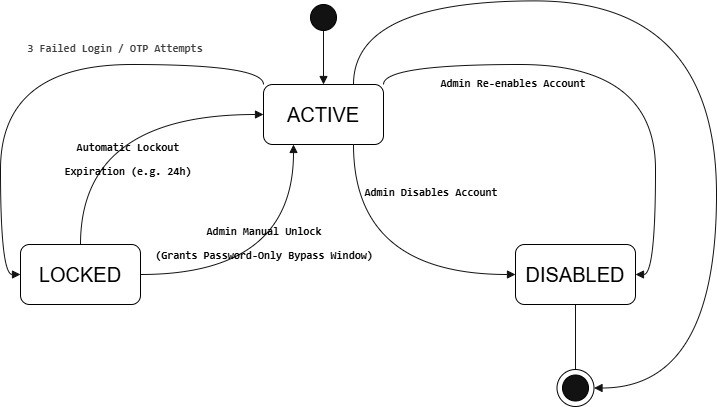

The diagram above was exported from draw.io. Its source (the exported page's mxGraphModel, read from the mxfile embedded in the PNG):
<mxGraphModel dx="1030" dy="567" grid="0" gridSize="10" guides="1" tooltips="1" connect="1" arrows="1" fold="1" page="1" pageScale="1" pageWidth="850" pageHeight="1100" background="light-dark(#FFFFFF,#FFFFFF)" math="0" shadow="0">
  <root>
    <mxCell id="0" />
    <mxCell id="1" parent="0" />
    <mxCell id="c_p1KNT8gCDvdUUoqV0u-47" edge="1" parent="1" source="c_p1KNT8gCDvdUUoqV0u-38" style="edgeStyle=none;shape=connector;rounded=1;orthogonalLoop=1;jettySize=auto;html=1;entryX=0.5;entryY=0;entryDx=0;entryDy=0;strokeColor=light-dark(#FFFFFF,#121212);align=center;verticalAlign=middle;fontFamily=Helvetica;fontSize=20;fontColor=light-dark(#000000,#000000);labelBackgroundColor=none;resizable=0;endArrow=block;endFill=1;" target="c_p1KNT8gCDvdUUoqV0u-40">
      <mxGeometry relative="1" as="geometry" />
    </mxCell>
    <mxCell id="c_p1KNT8gCDvdUUoqV0u-38" parent="1" style="ellipse;whiteSpace=wrap;html=1;aspect=fixed;rounded=1;strokeColor=light-dark(#000000,#000000);align=center;verticalAlign=middle;fontFamily=Helvetica;fontSize=20;fontColor=light-dark(#000000,#000000);fillColor=default;" value="" vertex="1">
      <mxGeometry height="26" width="26" x="408" y="60" as="geometry" />
    </mxCell>
    <mxCell id="c_p1KNT8gCDvdUUoqV0u-53" edge="1" parent="1" source="c_p1KNT8gCDvdUUoqV0u-40" style="edgeStyle=orthogonalEdgeStyle;shape=connector;rounded=1;orthogonalLoop=1;jettySize=auto;html=1;exitX=1;exitY=0;exitDx=0;exitDy=0;entryX=1;entryY=0.5;entryDx=0;entryDy=0;strokeColor=light-dark(#FFFFFF,#121212);align=center;verticalAlign=middle;fontFamily=Helvetica;fontSize=20;fontColor=light-dark(#000000,#000000);labelBackgroundColor=none;resizable=0;endArrow=block;endFill=1;curved=1;" target="c_p1KNT8gCDvdUUoqV0u-41">
      <mxGeometry relative="1" as="geometry" />
    </mxCell>
    <mxCell id="c_p1KNT8gCDvdUUoqV0u-54" edge="1" parent="1" source="c_p1KNT8gCDvdUUoqV0u-40" style="edgeStyle=orthogonalEdgeStyle;shape=connector;rounded=1;orthogonalLoop=1;jettySize=auto;html=1;exitX=0;exitY=0;exitDx=0;exitDy=0;entryX=0;entryY=0.5;entryDx=0;entryDy=0;strokeColor=light-dark(#FFFFFF,#121212);align=center;verticalAlign=middle;fontFamily=Helvetica;fontSize=20;fontColor=light-dark(#000000,#000000);labelBackgroundColor=none;resizable=0;endArrow=block;endFill=1;curved=1;" target="c_p1KNT8gCDvdUUoqV0u-42">
      <mxGeometry relative="1" as="geometry" />
    </mxCell>
    <mxCell id="c_p1KNT8gCDvdUUoqV0u-55" edge="1" parent="1" source="c_p1KNT8gCDvdUUoqV0u-40" style="edgeStyle=orthogonalEdgeStyle;shape=connector;rounded=1;orthogonalLoop=1;jettySize=auto;html=1;exitX=0.75;exitY=0;exitDx=0;exitDy=0;entryX=1;entryY=0.5;entryDx=0;entryDy=0;strokeColor=light-dark(#FFFFFF,#121212);align=center;verticalAlign=middle;fontFamily=Helvetica;fontSize=20;fontColor=light-dark(#000000,#000000);labelBackgroundColor=none;resizable=0;endArrow=block;endFill=1;curved=1;" target="c_p1KNT8gCDvdUUoqV0u-44">
      <mxGeometry relative="1" as="geometry">
        <Array as="points">
          <mxPoint x="451" y="56.4" />
          <mxPoint x="814" y="56.4" />
          <mxPoint x="814" y="443.5" />
        </Array>
      </mxGeometry>
    </mxCell>
    <mxCell id="c_p1KNT8gCDvdUUoqV0u-40" parent="1" style="rounded=1;whiteSpace=wrap;html=1;strokeColor=light-dark(#000000,#000000);align=center;verticalAlign=middle;fontFamily=Helvetica;fontSize=20;fontColor=light-dark(#000000,#000000);fillColor=none;" value="ACTIVE" vertex="1">
      <mxGeometry height="60" width="120" x="361" y="140" as="geometry" />
    </mxCell>
    <mxCell id="c_p1KNT8gCDvdUUoqV0u-46" edge="1" parent="1" source="c_p1KNT8gCDvdUUoqV0u-41" style="edgeStyle=none;shape=connector;rounded=1;orthogonalLoop=1;jettySize=auto;html=1;entryX=0.5;entryY=0;entryDx=0;entryDy=0;strokeColor=light-dark(#FFFFFF,#121212);align=center;verticalAlign=middle;fontFamily=Helvetica;fontSize=20;fontColor=light-dark(#000000,#000000);labelBackgroundColor=none;resizable=0;endArrow=none;endFill=0;" target="c_p1KNT8gCDvdUUoqV0u-44">
      <mxGeometry relative="1" as="geometry" />
    </mxCell>
    <mxCell id="c_p1KNT8gCDvdUUoqV0u-50" edge="1" parent="1" source="c_p1KNT8gCDvdUUoqV0u-41" style="edgeStyle=orthogonalEdgeStyle;shape=connector;rounded=1;orthogonalLoop=1;jettySize=auto;html=1;entryX=0.75;entryY=1;entryDx=0;entryDy=0;strokeColor=light-dark(#FFFFFF,#121212);align=center;verticalAlign=middle;fontFamily=Helvetica;fontSize=20;fontColor=light-dark(#000000,#000000);labelBackgroundColor=none;resizable=0;endArrow=none;endFill=0;curved=1;startArrow=block;startFill=1;" target="c_p1KNT8gCDvdUUoqV0u-40">
      <mxGeometry relative="1" as="geometry" />
    </mxCell>
    <mxCell id="c_p1KNT8gCDvdUUoqV0u-41" parent="1" style="rounded=1;whiteSpace=wrap;html=1;strokeColor=light-dark(#000000,#000000);align=center;verticalAlign=middle;fontFamily=Helvetica;fontSize=20;fontColor=light-dark(#000000,#000000);fillColor=none;" value="DISABLED" vertex="1">
      <mxGeometry height="60" width="120" x="613" y="300" as="geometry" />
    </mxCell>
    <mxCell id="c_p1KNT8gCDvdUUoqV0u-51" edge="1" parent="1" source="c_p1KNT8gCDvdUUoqV0u-42" style="edgeStyle=orthogonalEdgeStyle;shape=connector;rounded=1;orthogonalLoop=1;jettySize=auto;html=1;entryX=0.25;entryY=1;entryDx=0;entryDy=0;strokeColor=light-dark(#FFFFFF,#121212);align=center;verticalAlign=middle;fontFamily=Helvetica;fontSize=20;fontColor=light-dark(#000000,#000000);labelBackgroundColor=none;resizable=0;endArrow=block;endFill=1;curved=1;" target="c_p1KNT8gCDvdUUoqV0u-40">
      <mxGeometry relative="1" as="geometry" />
    </mxCell>
    <mxCell id="c_p1KNT8gCDvdUUoqV0u-52" edge="1" parent="1" source="c_p1KNT8gCDvdUUoqV0u-42" style="edgeStyle=orthogonalEdgeStyle;shape=connector;rounded=1;orthogonalLoop=1;jettySize=auto;html=1;entryX=0;entryY=0.5;entryDx=0;entryDy=0;strokeColor=light-dark(#FFFFFF,#121212);align=center;verticalAlign=middle;fontFamily=Helvetica;fontSize=20;fontColor=light-dark(#000000,#000000);labelBackgroundColor=none;resizable=0;endArrow=block;endFill=1;curved=1;exitX=0.5;exitY=0;exitDx=0;exitDy=0;" target="c_p1KNT8gCDvdUUoqV0u-40">
      <mxGeometry relative="1" as="geometry" />
    </mxCell>
    <mxCell id="c_p1KNT8gCDvdUUoqV0u-42" parent="1" style="rounded=1;whiteSpace=wrap;html=1;strokeColor=light-dark(#000000,#000000);align=center;verticalAlign=middle;fontFamily=Helvetica;fontSize=20;fontColor=light-dark(#000000,#000000);fillColor=none;" value="LOCKED" vertex="1">
      <mxGeometry height="60" width="120" x="118" y="300" as="geometry" />
    </mxCell>
    <mxCell id="c_p1KNT8gCDvdUUoqV0u-45" connectable="0" parent="1" style="group" value="" vertex="1">
      <mxGeometry height="37" width="37" x="654.5" y="425" as="geometry" />
    </mxCell>
    <mxCell id="c_p1KNT8gCDvdUUoqV0u-43" parent="c_p1KNT8gCDvdUUoqV0u-45" style="ellipse;whiteSpace=wrap;html=1;aspect=fixed;rounded=1;strokeColor=light-dark(#000000,#000000);align=center;verticalAlign=middle;fontFamily=Helvetica;fontSize=20;fontColor=light-dark(#000000,#000000);fillColor=default;" value="" vertex="1">
      <mxGeometry height="26" width="26" x="5.5" y="5.5" as="geometry" />
    </mxCell>
    <mxCell id="c_p1KNT8gCDvdUUoqV0u-44" parent="c_p1KNT8gCDvdUUoqV0u-45" style="ellipse;whiteSpace=wrap;html=1;aspect=fixed;rounded=1;strokeColor=light-dark(#000000,#000000);align=center;verticalAlign=middle;fontFamily=Helvetica;fontSize=20;fontColor=light-dark(#000000,#000000);fillColor=none;" value="" vertex="1">
      <mxGeometry height="37" width="37" as="geometry" />
    </mxCell>
    <mxCell id="c_p1KNT8gCDvdUUoqV0u-57" parent="1" style="text;html=1;whiteSpace=wrap;strokeColor=none;fillColor=none;align=center;verticalAlign=middle;rounded=0;fontFamily=Helvetica;fontSize=20;fontColor=light-dark(#000000,#000000);labelBackgroundColor=none;fontStyle=1;rotation=0;" value="&lt;span style=&quot;color: rgb(204, 204, 204); font-family: monospace; text-align: start; white-space: pre-wrap;&quot;&gt;&lt;font style=&quot;font-size: 11px;&quot;&gt;3 Failed Login / OTP Attempts&lt;/font&gt;&lt;/span&gt;" vertex="1">
      <mxGeometry height="40" width="178" x="124" y="81" as="geometry" />
    </mxCell>
    <mxCell id="c_p1KNT8gCDvdUUoqV0u-58" parent="1" style="text;html=1;whiteSpace=wrap;strokeColor=none;fillColor=none;align=center;verticalAlign=middle;rounded=0;fontFamily=monospace;fontSize=20;fontColor=light-dark(#000000,#000000);rotation=0;" value="&lt;font style=&quot;font-size: 11px;&quot;&gt;&lt;b&gt;Automatic Lockout Expiration (e.g. 24h)&lt;/b&gt;&lt;/font&gt;" vertex="1">
      <mxGeometry height="30" width="136" x="158" y="197" as="geometry" />
    </mxCell>
    <mxCell id="c_p1KNT8gCDvdUUoqV0u-59" parent="1" style="text;html=1;whiteSpace=wrap;strokeColor=none;fillColor=none;align=center;verticalAlign=middle;rounded=0;fontFamily=monospace;fontSize=20;fontColor=light-dark(#000000,#000000);rotation=0;" value="&lt;div&gt;&lt;font style=&quot;font-size: 11px;&quot;&gt;&lt;b&gt;Admin Manual Unlock&lt;/b&gt;&lt;/font&gt;&lt;/div&gt;&lt;div&gt;&lt;font style=&quot;font-size: 11px;&quot;&gt;&lt;b&gt;(Grants Password-Only Bypass Window)&lt;/b&gt;&lt;/font&gt;&lt;/div&gt;" vertex="1">
      <mxGeometry height="30" width="230" x="247" y="281" as="geometry" />
    </mxCell>
    <mxCell id="c_p1KNT8gCDvdUUoqV0u-61" parent="1" style="text;html=1;whiteSpace=wrap;strokeColor=none;fillColor=none;align=center;verticalAlign=middle;rounded=0;fontFamily=monospace;fontSize=20;fontColor=light-dark(#000000,#000000);rotation=0;" value="&lt;b&gt;&lt;font style=&quot;font-size: 11px;&quot;&gt;Admin Disables Account&lt;/font&gt;&lt;/b&gt;" vertex="1">
      <mxGeometry height="30" width="198" x="430" y="230" as="geometry" />
    </mxCell>
    <mxCell id="c_p1KNT8gCDvdUUoqV0u-63" parent="1" style="text;html=1;whiteSpace=wrap;strokeColor=none;fillColor=none;align=center;verticalAlign=middle;rounded=0;fontFamily=monospace;fontSize=20;fontColor=light-dark(#000000,#000000);rotation=0;" value="&lt;span style=&quot;font-size: 11px;&quot;&gt;&lt;b&gt;Admin Re-enables Account&lt;/b&gt;&lt;/span&gt;" vertex="1">
      <mxGeometry height="30" width="198" x="511.9996989298759" y="121.00134786308843" as="geometry" />
    </mxCell>
  </root>
</mxGraphModel>